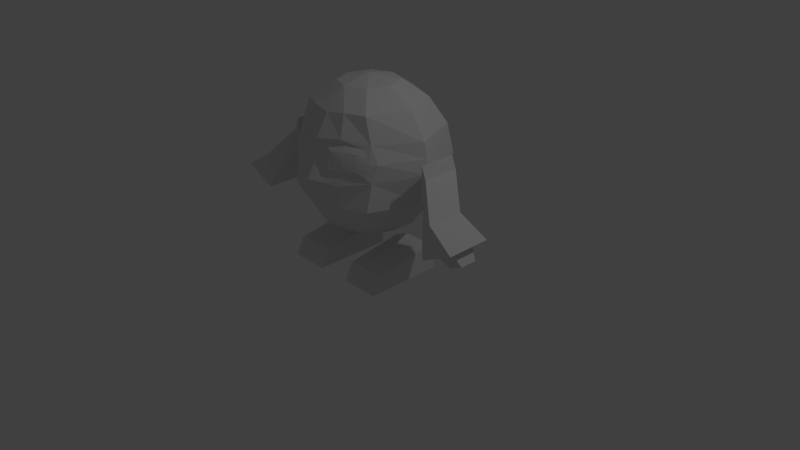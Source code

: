 # Source: SimpleChara.blend  (saved by Blender 2.74.0; exported with 4.5.12 LTS)
import bpy
from mathutils import Matrix  # noqa: F401  (used for matrix-valued properties, if any)

bpy.ops.wm.read_factory_settings(use_empty=True)
scene = bpy.context.scene
scene.name = 'Scene'

# ---- collections
col_collection_1 = bpy.data.collections.new('Collection 1'); scene.collection.children.link(col_collection_1)

# ---- materials (node trees are filled in below, after node groups)
mat_material_001 = bpy.data.materials.new('Material.001')
mat_material_001.alpha_threshold = 0.0
mat_material_001.use_transparent_shadow = False
mat_material_001.roughness = 0.5
mat_material_002 = bpy.data.materials.new('Material.002')
mat_material_002.alpha_threshold = 0.0
mat_material_002.use_transparent_shadow = False
mat_material_002.roughness = 0.5

# ---- material node trees

# ---- world
world_world = bpy.data.worlds.new('World'); scene.world = world_world
world_world.color = (0.05088, 0.05088, 0.05088)
world_world.use_sun_shadow = False
world_world.sun_shadow_jitter_overblur = 0.0
world_world.cycles.sampling_method = 'MANUAL'
world_world.cycles.sample_map_resolution = 256

# ---- cameras
cam_camera = bpy.data.cameras.new('Camera')
cam_camera.clip_end = 100.0
cam_camera.lens = 35.0
cam_camera.sensor_width = 32.0
cam_camera.sensor_height = 18.0
cam_camera.ortho_scale = 7.314
cam_camera.dof.focus_distance = 0.0
cam_camera.dof.aperture_fstop = 128.0

# ---- lights
light_lamp = bpy.data.lights.new('Lamp', 'POINT')
light_lamp.transmission_factor = 0.0
light_lamp.cutoff_distance = 30.0
light_lamp.energy = 100.0
light_lamp.shadow_buffer_clip_start = 1.001
light_lamp.shadow_soft_size = 0.1
light_lamp.shadow_maximum_resolution = 0.006
light_lamp.use_absolute_resolution = True
light_lamp.cycles.use_multiple_importance_sampling = False

# ---- meshes
me_sphere = bpy.data.meshes.new('Sphere')
me_sphere.from_pydata([(-1.51e-07, 0.0, -1.0), (-1.485e-07, 0.3827, 0.9239), (-1.634e-07, 0.7071, 0.7071), (-1.634e-07, 0.9239, 0.3827), (-1.336e-07, 1.0, -4.371e-08), (-1.634e-07, 0.9239, -0.3827), (-1.634e-07, 0.7071, -0.7071), (-1.485e-07, 0.3827, -0.9239), (-2.578e-07, -1.068e-07, 1.0), (0.2706, 0.2706, 0.9239), (0.5, 0.5, 0.7071), (0.6533, 0.6533, 0.3827), (0.7071, 0.7071, -4.371e-08), (0.6533, 0.6533, -0.3827), (0.5, 0.5, -0.7071), (0.2706, 0.2706, -0.9239), (0.3827, 1.244e-08, 0.9239), (0.7071, 1.244e-08, 0.7071), (0.9239, 4.224e-08, 0.3827), (1.0, 1.244e-08, -4.371e-08), (0.9239, 4.224e-08, -0.3827), (0.7071, 1.244e-08, -0.7071), (0.3827, 1.244e-08, -0.9239), (0.2706, -0.2706, 0.9239), (0.5, -0.5, 0.7071), (0.6153, -0.5308, 0.3989), (0.6748, -0.5886, -0.0354), (0.6533, -0.6533, -0.3827), (0.5, -0.5, -0.7071), (0.2706, -0.2706, -0.9239), (-1.634e-07, -0.3827, 0.9239), (0.0, -0.6454, 0.677), (0.0, -0.809, 0.4028), (0.0, -0.9735, -0.05343), (0.0, -0.9036, -0.3827), (-1.634e-07, -0.7071, -0.7071), (-1.634e-07, -0.3827, -0.9239), (0.738, 0.1868, -1.435), (0.738, 0.1868, -1.104), (0.738, -0.667, -1.435), (0.738, -0.5479, -1.219), (0.2245, 0.1868, -1.435), (0.2245, 0.1868, -1.104), (0.2245, -0.667, -1.435), (0.2245, -0.5479, -1.219), (0.738, 0.3657, -1.435), (0.738, 0.3657, -1.144), (0.2245, 0.3657, -1.144), (0.2245, 0.3657, -1.435), (1.373, -0.4811, -0.5886), (1.152, -0.2372, -0.2114), (1.373, 0.003317, -0.5886), (1.152, 0.2472, -0.2114), (1.489, -0.4811, -0.2986), (1.179, -0.2372, 0.06531), (1.489, 0.003317, -0.2986), (1.179, 0.2472, 0.06531), (1.429, 0.05233, -0.7387), (1.429, -0.5301, -0.7387), (1.852, 0.05233, -0.5312), (1.852, -0.5301, -0.5312), (1.526, -0.08167, -0.6909), (1.526, -0.3961, -0.6909), (1.754, -0.08167, -0.5789), (1.754, -0.3961, -0.5789), (1.69, -0.1274, -0.8066), (1.69, -0.3504, -0.8066), (1.852, -0.1274, -0.7271), (1.852, -0.3504, -0.7271), (1.096, -0.2372, -0.3197), (1.096, 0.2472, -0.3197), (1.122, 0.2472, 0.2213), (1.122, -0.2372, 0.2213), (0.1353, -0.3266, -0.9239), (0.25, -0.6036, -0.7071), (0.3266, -0.7886, -0.3827), (0.3447, -0.8173, -0.0908), (0.3083, -0.713, 0.4397), (0.25, -0.6036, 0.7071), (0.1353, -0.3266, 0.9239), (-1.485e-07, 0.9619, 0.1913), (0.6802, 0.6802, 0.1913), (0.9619, 2.734e-08, 0.1913), (0.7159, -0.5184, 0.1868), (0.0, -0.8351, 0.1803), (0.6517, -0.5817, 0.201), (0.6065, -0.6421, 0.04653), (0.07653, -0.8132, 0.1975), (0.1205, -0.8686, 0.03687), (0.3668, -0.7824, -0.001118), (0.3402, -0.6817, 0.3894), (0.1153, -0.7675, 0.3524), (0.5337, -0.676, 0.1958), (0.5315, -0.6974, 0.09791), (0.2027, -0.8194, 0.1983), (0.213, -0.8444, 0.09539), (0.3738, -0.7785, 0.08681), (0.3589, -0.7334, 0.3037), (0.2078, -0.7941, 0.2991), (0.5091, -0.6621, 0.2944), (0.5696, -0.5765, 0.3504), (0.3685, -0.7665, 0.1946), (0.738, -0.3076, -1.181), (0.738, -0.3877, -1.435), (0.2245, -0.3076, -1.181), (0.2245, -0.3877, -1.435), (0.6319, -0.6174, 0.1272), (0.1031, -0.8395, 0.121), (0.2465, -0.8248, 0.0246), (0.2316, -0.7218, 0.3704), (0.5356, -0.687, 0.141), (0.2061, -0.8345, 0.1408), (0.284, -0.8174, 0.08951), (0.2745, -0.7689, 0.3029), (0.538, -0.6217, 0.3199), (0.1691, -0.778, 0.3233), (0.1745, -0.8511, 0.0725), (0.5663, -0.6734, 0.07799), (0.493, -0.7125, 0.02951), (0.4613, -0.626, 0.3692), (0.4624, -0.7344, 0.09093), (0.4428, -0.6947, 0.3), (0.3728, -0.7778, 0.04473), (0.3717, -0.7742, 0.1391), (0.352, -0.7021, 0.3485), (0.6131, -0.582, 0.2783), (0.101, -0.7876, 0.2782), (0.5228, -0.6681, 0.2507), (0.2035, -0.8069, 0.2548), (0.364, -0.7528, 0.2503), (0.4535, -0.723, 0.1945), (0.5968, -0.6289, 0.2), (0.1368, -0.8177, 0.1999), (0.2834, -0.7983, 0.1962), (0.2857, -0.809, 0.1406), (0.1446, -0.7987, 0.2672), (0.5923, -0.6479, 0.1349), (0.4572, -0.731, 0.1403), (0.4523, -0.6575, 0.34), (0.447, -0.712, 0.249), (0.2658, -0.8212, 0.05267), (0.5763, -0.6204, 0.265), (0.1468, -0.839, 0.1317), (0.4788, -0.7236, 0.05599), (0.2807, -0.7855, 0.2516), (0.2531, -0.7424, 0.3421), (-8.172e-08, -0.8054, -0.5449), (0.125, -0.6553, -0.7071), (0.1633, -0.8461, -0.3827), (0.2883, -0.6961, -0.5449), (0.1442, -0.7507, -0.5449), (0.0, -0.9385, -0.2181), (0.08166, -0.8748, -0.3827), (0.1723, -0.8954, -0.07212), (0.3357, -0.8029, -0.2367), (0.245, -0.8173, -0.3827)], [], [(7, 6, 14, 15), (6, 5, 13, 14), (5, 4, 12, 13), (80, 3, 11, 81), (3, 2, 10, 11), (2, 1, 9, 10), (15, 14, 21, 22), (14, 13, 20, 21), (13, 12, 19, 20), (81, 11, 18, 82), (11, 10, 17, 18), (10, 9, 16, 17), (22, 21, 28, 29), (21, 20, 27, 28), (20, 19, 26, 27), (82, 18, 25, 83), (18, 17, 24, 25), (17, 16, 23, 24), (73, 74, 147, 35, 36), (150, 148, 152, 34, 146), (75, 154, 76, 153, 33, 151, 34, 152, 148, 155), (77, 78, 31, 32), (78, 79, 30, 31), (0, 7, 15), (1, 8, 9), (0, 15, 22), (9, 8, 16), (0, 22, 29), (16, 8, 23), (0, 29, 73, 36), (23, 8, 30, 79), (102, 40, 39, 103), (40, 44, 43, 39), (104, 42, 41, 105), (37, 41, 48, 45), (103, 39, 43, 105), (104, 44, 40, 102), (47, 46, 45, 48), (42, 38, 46, 47), (41, 42, 47, 48), (38, 37, 45, 46), (50, 52, 51, 49), (52, 56, 55, 51), (56, 54, 53, 55), (54, 50, 49, 53), (53, 49, 58, 60), (50, 54, 72, 69), (60, 58, 62, 64), (55, 53, 60, 59), (51, 55, 59, 57), (49, 51, 57, 58), (64, 62, 66, 68), (59, 60, 64, 63), (57, 59, 63, 61), (58, 57, 61, 62), (66, 65, 67, 68), (63, 64, 68, 67), (61, 63, 67, 65), (62, 61, 65, 66), (72, 71, 70, 69), (54, 56, 71, 72), (56, 52, 70, 71), (52, 50, 69, 70), (26, 83, 85, 106, 86), (84, 33, 88, 107, 87), (33, 153, 76, 89, 108, 88), (24, 23, 79, 78), (25, 24, 78, 77), (77, 32, 91, 109, 90), (27, 26, 76, 154, 75), (28, 27, 75, 149, 74), (29, 28, 74, 73), (76, 26, 86, 118, 89), (25, 77, 90, 119, 100), (83, 25, 100, 125, 85), (32, 84, 87, 126, 91), (19, 82, 83, 26), (12, 81, 82, 19), (4, 80, 81, 12), (145, 115, 98, 113), (144, 113, 98, 128), (143, 117, 93, 120), (142, 116, 95, 111), (141, 114, 99, 127), (140, 122, 96, 112), (139, 121, 97, 129), (138, 124, 97, 121), (137, 130, 101, 123), (136, 131, 92, 110), (135, 132, 94, 128), (134, 133, 94, 111), (42, 104, 102, 38), (37, 103, 105, 41), (44, 104, 105, 43), (38, 102, 103, 37), (112, 134, 111, 95), (96, 123, 134, 112), (123, 101, 133, 134), (115, 135, 128, 98), (91, 126, 135, 115), (126, 87, 132, 135), (117, 136, 110, 93), (86, 106, 136, 117), (106, 85, 131, 136), (120, 137, 123, 96), (93, 110, 137, 120), (110, 92, 130, 137), (114, 138, 121, 99), (100, 119, 138, 114), (119, 90, 124, 138), (130, 139, 129, 101), (92, 127, 139, 130), (127, 99, 121, 139), (116, 140, 112, 95), (88, 108, 140, 116), (108, 89, 122, 140), (131, 141, 127, 92), (85, 125, 141, 131), (125, 100, 114, 141), (132, 142, 111, 94), (87, 107, 142, 132), (107, 88, 116, 142), (122, 143, 120, 96), (89, 118, 143, 122), (118, 86, 117, 143), (133, 144, 128, 94), (101, 129, 144, 133), (129, 97, 113, 144), (124, 145, 113, 97), (90, 109, 145, 124), (109, 91, 115, 145), (147, 150, 146, 35), (74, 149, 150, 147), (149, 75, 155, 148, 150)])
me_sphere.polygons.foreach_set('material_index', [0, 0, 0, 0, 0, 0, 0, 0, 0, 0, 0, 0, 0, 0, 0, 0, 0, 0, 0, 0, 0, 0, 0, 0, 0, 0, 0, 0, 0, 0, 0, 0, 0, 0, 0, 0, 0, 0, 0, 0, 0, 0, 0, 0, 0, 0, 0, 0, 0, 0, 0, 0, 0, 0, 0, 0, 0, 0, 0, 0, 0, 0, 0, 0, 0, 0, 0, 0, 0, 0, 0, 0, 0, 0, 0, 0, 0, 0, 0, 1, 1, 1, 1, 1, 1, 1, 1, 1, 1, 1, 1, 0, 0, 0, 0, 1, 1, 1, 1, 1, 1, 1, 1, 1, 1, 1, 1, 1, 1, 1, 1, 1, 1, 1, 1, 1, 1, 1, 1, 1, 1, 1, 1, 1, 1, 1, 1, 1, 1, 1, 1, 0, 0, 0])
me_sphere.materials.append(mat_material_001)
me_sphere.materials.append(mat_material_002)
me_sphere.use_remesh_preserve_volume = False
me_sphere.use_remesh_preserve_attributes = False
me_sphere.use_mirror_vertex_groups = False
me_sphere.update()

# ---- objects
ob_sphere = bpy.data.objects.new('Sphere', me_sphere)
ob_lamp = bpy.data.objects.new('Lamp', light_lamp)
ob_camera = bpy.data.objects.new('Camera', cam_camera)

# ---- transforms, parenting, visibility, modifiers, constraints
ob_sphere.location = (0.0, 0.0, 1.403)
ob_sphere.lineart.crease_threshold = 0.0
_m = ob_sphere.modifiers.new('Mirror', 'MIRROR')
ob_lamp.location = (4.076, 1.005, 5.904)
ob_lamp.rotation_euler = (0.6503, 0.05522, 1.866)
ob_lamp.lock_rotations_4d = False
ob_lamp.empty_display_type = 'ARROWS'
ob_lamp.color = (0.0, 0.0, 0.0, 0.0)
ob_lamp.lineart.crease_threshold = 0.0
ob_camera.location = (7.481, -6.508, 5.344)
ob_camera.rotation_euler = (1.109, 0.01082, 0.8149)
ob_camera.lock_rotations_4d = False
ob_camera.empty_display_type = 'ARROWS'
ob_camera.color = (0.0, 0.0, 0.0, 0.0)
ob_camera.display_type = 'WIRE'
ob_camera.lineart.crease_threshold = 0.0

# ---- collection membership
col_collection_1.objects.link(ob_sphere)
col_collection_1.objects.link(ob_lamp)
col_collection_1.objects.link(ob_camera)

# ---- scene / render settings (as saved in the file)
scene.camera = ob_camera
scene.frame_start = 1; scene.frame_end = 250; scene.frame_set(1)
scene.render.engine = 'BLENDER_EEVEE_NEXT'
scene.render.resolution_percentage = 50
scene.render.dither_intensity = 0.0
scene.cycles.use_denoising = False
scene.cycles.samples = 10
scene.cycles.sampling_pattern = 'TABULATED_SOBOL'
scene.cycles.light_sampling_threshold = 0.0
scene.cycles.use_adaptive_sampling = False
scene.cycles.use_light_tree = False
scene.cycles.blur_glossy = 0.0
scene.cycles.pixel_filter_type = 'GAUSSIAN'
scene.cycles.sample_clamp_indirect = 0.0
scene.view_settings.view_transform = 'Standard'
bpy.context.view_layer.update()
